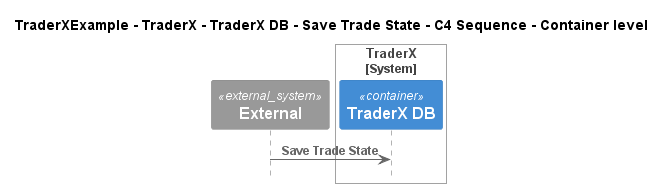

The diagram above was rendered by PlantUML. Its source (embedded in the PNG):
@startuml
!include ..\..\..\..\..\..\..\.c4s\C4_Sequence.puml

title TraderXExample - TraderX - TraderX DB - Save Trade State - C4 Sequence - Container level

System_Ext(C4InterFlow.SoftwareSystems.ExternalSystem, "External", "")

System_Boundary(TraderXExample.SoftwareSystems.TraderX, "TraderX")
    ContainerDb(TraderXExample.SoftwareSystems.TraderX.Containers.TraderXDB, "TraderX DB", "", "Database which stores account")
Boundary_End()

Rel(C4InterFlow.SoftwareSystems.ExternalSystem, TraderXExample.SoftwareSystems.TraderX.Containers.TraderXDB, "Save Trade State")


@enduml